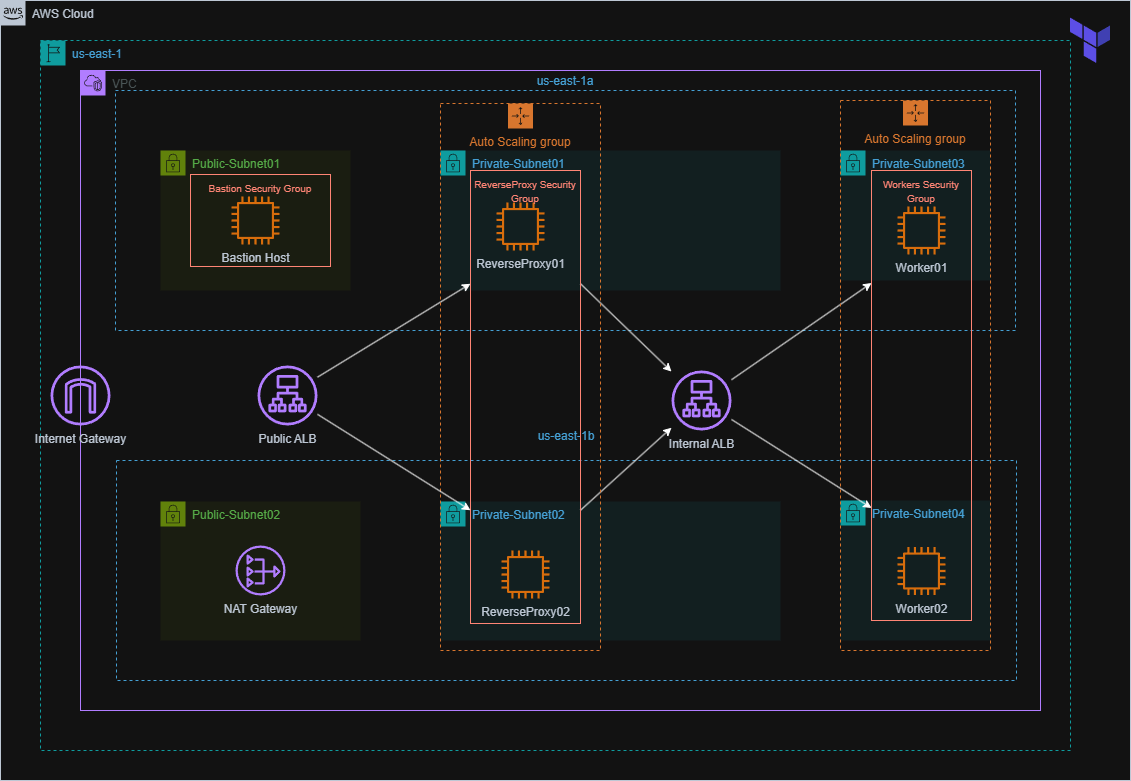

The diagram above was exported from draw.io. Its source (the exported page's mxGraphModel, read from the mxfile embedded in the PNG):
<mxGraphModel dx="1959" dy="834" grid="1" gridSize="10" guides="1" tooltips="1" connect="1" arrows="1" fold="1" page="1" pageScale="1" pageWidth="1169" pageHeight="827" math="0" shadow="0">
  <root>
    <mxCell id="0" />
    <mxCell id="1" parent="0" />
    <mxCell id="G1fOhXJnl0JnmOdy4Hrh-1" value="AWS Cloud" style="points=[[0,0],[0.25,0],[0.5,0],[0.75,0],[1,0],[1,0.25],[1,0.5],[1,0.75],[1,1],[0.75,1],[0.5,1],[0.25,1],[0,1],[0,0.75],[0,0.5],[0,0.25]];outlineConnect=0;gradientColor=none;html=1;whiteSpace=wrap;fontSize=12;fontStyle=0;container=1;pointerEvents=0;collapsible=0;recursiveResize=0;shape=mxgraph.aws4.group;grIcon=mxgraph.aws4.group_aws_cloud_alt;strokeColor=#232F3E;fillColor=none;verticalAlign=top;align=left;spacingLeft=30;fontColor=#232F3E;dashed=0;" parent="1" vertex="1">
      <mxGeometry x="20" width="1130" height="780" as="geometry" />
    </mxCell>
    <mxCell id="G1fOhXJnl0JnmOdy4Hrh-2" value="us-east-1" style="points=[[0,0],[0.25,0],[0.5,0],[0.75,0],[1,0],[1,0.25],[1,0.5],[1,0.75],[1,1],[0.75,1],[0.5,1],[0.25,1],[0,1],[0,0.75],[0,0.5],[0,0.25]];outlineConnect=0;gradientColor=none;html=1;whiteSpace=wrap;fontSize=12;fontStyle=0;container=1;pointerEvents=0;collapsible=0;recursiveResize=0;shape=mxgraph.aws4.group;grIcon=mxgraph.aws4.group_region;strokeColor=#00A4A6;fillColor=none;verticalAlign=top;align=left;spacingLeft=30;fontColor=#147EBA;dashed=1;" parent="G1fOhXJnl0JnmOdy4Hrh-1" vertex="1">
      <mxGeometry x="40" y="40" width="1030" height="710" as="geometry" />
    </mxCell>
    <mxCell id="G1fOhXJnl0JnmOdy4Hrh-3" value="VPC" style="points=[[0,0],[0.25,0],[0.5,0],[0.75,0],[1,0],[1,0.25],[1,0.5],[1,0.75],[1,1],[0.75,1],[0.5,1],[0.25,1],[0,1],[0,0.75],[0,0.5],[0,0.25]];outlineConnect=0;gradientColor=none;html=1;whiteSpace=wrap;fontSize=12;fontStyle=0;container=1;pointerEvents=0;collapsible=0;recursiveResize=0;shape=mxgraph.aws4.group;grIcon=mxgraph.aws4.group_vpc2;strokeColor=#8C4FFF;fillColor=none;verticalAlign=top;align=left;spacingLeft=30;fontColor=#AAB7B8;dashed=0;" parent="G1fOhXJnl0JnmOdy4Hrh-2" vertex="1">
      <mxGeometry x="40" y="30" width="960" height="640" as="geometry" />
    </mxCell>
    <mxCell id="Szqls5teHbZn4-42w_E4-69" value="us-east-1a" style="fillColor=none;strokeColor=#147EBA;dashed=1;verticalAlign=bottom;fontStyle=0;fontColor=#147EBA;whiteSpace=wrap;html=1;labelPosition=center;verticalLabelPosition=top;align=center;" parent="G1fOhXJnl0JnmOdy4Hrh-3" vertex="1">
      <mxGeometry x="35" y="20" width="900" height="240" as="geometry" />
    </mxCell>
    <mxCell id="G1fOhXJnl0JnmOdy4Hrh-4" value="us-east-1b&lt;div&gt;&lt;br&gt;&lt;/div&gt;" style="fillColor=none;strokeColor=#147EBA;dashed=1;verticalAlign=bottom;fontStyle=0;fontColor=#147EBA;whiteSpace=wrap;html=1;labelPosition=center;verticalLabelPosition=top;align=center;" parent="G1fOhXJnl0JnmOdy4Hrh-3" vertex="1">
      <mxGeometry x="36" y="390" width="900" height="220" as="geometry" />
    </mxCell>
    <mxCell id="Szqls5teHbZn4-42w_E4-60" value="Private-Subnet02" style="points=[[0,0],[0.25,0],[0.5,0],[0.75,0],[1,0],[1,0.25],[1,0.5],[1,0.75],[1,1],[0.75,1],[0.5,1],[0.25,1],[0,1],[0,0.75],[0,0.5],[0,0.25]];outlineConnect=0;gradientColor=none;html=1;whiteSpace=wrap;fontSize=12;fontStyle=0;container=1;pointerEvents=0;collapsible=0;recursiveResize=0;shape=mxgraph.aws4.group;grIcon=mxgraph.aws4.group_security_group;grStroke=0;strokeColor=#00A4A6;fillColor=#E6F6F7;verticalAlign=top;align=left;spacingLeft=30;fontColor=#147EBA;dashed=0;" parent="G1fOhXJnl0JnmOdy4Hrh-3" vertex="1">
      <mxGeometry x="360" y="431" width="340" height="139" as="geometry" />
    </mxCell>
    <mxCell id="Szqls5teHbZn4-42w_E4-56" value="Private-Subnet01" style="points=[[0,0],[0.25,0],[0.5,0],[0.75,0],[1,0],[1,0.25],[1,0.5],[1,0.75],[1,1],[0.75,1],[0.5,1],[0.25,1],[0,1],[0,0.75],[0,0.5],[0,0.25]];outlineConnect=0;gradientColor=none;html=1;whiteSpace=wrap;fontSize=12;fontStyle=0;container=1;pointerEvents=0;collapsible=0;recursiveResize=0;shape=mxgraph.aws4.group;grIcon=mxgraph.aws4.group_security_group;grStroke=0;strokeColor=#00A4A6;fillColor=#E6F6F7;verticalAlign=top;align=left;spacingLeft=30;fontColor=#147EBA;dashed=0;" parent="G1fOhXJnl0JnmOdy4Hrh-3" vertex="1">
      <mxGeometry x="360" y="80" width="340" height="140" as="geometry" />
    </mxCell>
    <mxCell id="Szqls5teHbZn4-42w_E4-31" value="Public-Subnet02" style="points=[[0,0],[0.25,0],[0.5,0],[0.75,0],[1,0],[1,0.25],[1,0.5],[1,0.75],[1,1],[0.75,1],[0.5,1],[0.25,1],[0,1],[0,0.75],[0,0.5],[0,0.25]];outlineConnect=0;gradientColor=none;html=1;whiteSpace=wrap;fontSize=12;fontStyle=0;container=1;pointerEvents=0;collapsible=0;recursiveResize=0;shape=mxgraph.aws4.group;grIcon=mxgraph.aws4.group_security_group;grStroke=0;strokeColor=#7AA116;fillColor=#F2F6E8;verticalAlign=top;align=left;spacingLeft=30;fontColor=#248814;dashed=0;" parent="G1fOhXJnl0JnmOdy4Hrh-3" vertex="1">
      <mxGeometry x="80" y="431" width="200" height="139" as="geometry" />
    </mxCell>
    <mxCell id="G1fOhXJnl0JnmOdy4Hrh-11" value="Private-Subnet03" style="points=[[0,0],[0.25,0],[0.5,0],[0.75,0],[1,0],[1,0.25],[1,0.5],[1,0.75],[1,1],[0.75,1],[0.5,1],[0.25,1],[0,1],[0,0.75],[0,0.5],[0,0.25]];outlineConnect=0;gradientColor=none;html=1;whiteSpace=wrap;fontSize=12;fontStyle=0;container=1;pointerEvents=0;collapsible=0;recursiveResize=0;shape=mxgraph.aws4.group;grIcon=mxgraph.aws4.group_security_group;grStroke=0;strokeColor=#00A4A6;fillColor=#E6F6F7;verticalAlign=top;align=left;spacingLeft=30;fontColor=#147EBA;dashed=0;" parent="G1fOhXJnl0JnmOdy4Hrh-3" vertex="1">
      <mxGeometry x="760" y="80" width="150" height="130" as="geometry" />
    </mxCell>
    <mxCell id="G1fOhXJnl0JnmOdy4Hrh-12" value="Public ALB" style="sketch=0;outlineConnect=0;fontColor=#232F3E;gradientColor=none;fillColor=#8C4FFF;strokeColor=none;dashed=0;verticalLabelPosition=bottom;verticalAlign=top;align=center;html=1;fontSize=12;fontStyle=0;aspect=fixed;pointerEvents=1;shape=mxgraph.aws4.application_load_balancer;" parent="G1fOhXJnl0JnmOdy4Hrh-3" vertex="1">
      <mxGeometry x="177" y="295" width="60" height="60" as="geometry" />
    </mxCell>
    <mxCell id="G1fOhXJnl0JnmOdy4Hrh-31" value="Internal ALB" style="sketch=0;outlineConnect=0;fontColor=#232F3E;gradientColor=none;fillColor=#8C4FFF;strokeColor=none;dashed=0;verticalLabelPosition=bottom;verticalAlign=top;align=center;html=1;fontSize=12;fontStyle=0;aspect=fixed;pointerEvents=1;shape=mxgraph.aws4.application_load_balancer;" parent="G1fOhXJnl0JnmOdy4Hrh-3" vertex="1">
      <mxGeometry x="591" y="300" width="60" height="60" as="geometry" />
    </mxCell>
    <mxCell id="G1fOhXJnl0JnmOdy4Hrh-38" value="Private-Subnet04" style="points=[[0,0],[0.25,0],[0.5,0],[0.75,0],[1,0],[1,0.25],[1,0.5],[1,0.75],[1,1],[0.75,1],[0.5,1],[0.25,1],[0,1],[0,0.75],[0,0.5],[0,0.25]];outlineConnect=0;gradientColor=none;html=1;whiteSpace=wrap;fontSize=12;fontStyle=0;container=1;pointerEvents=0;collapsible=0;recursiveResize=0;shape=mxgraph.aws4.group;grIcon=mxgraph.aws4.group_security_group;grStroke=0;strokeColor=#00A4A6;fillColor=#E6F6F7;verticalAlign=top;align=left;spacingLeft=30;fontColor=#147EBA;dashed=0;" parent="G1fOhXJnl0JnmOdy4Hrh-3" vertex="1">
      <mxGeometry x="760" y="430" width="150" height="140" as="geometry" />
    </mxCell>
    <mxCell id="G1fOhXJnl0JnmOdy4Hrh-18" value="Internet Gateway" style="sketch=0;outlineConnect=0;fontColor=#232F3E;gradientColor=none;fillColor=#8C4FFF;strokeColor=none;dashed=0;verticalLabelPosition=bottom;verticalAlign=top;align=center;html=1;fontSize=12;fontStyle=0;aspect=fixed;pointerEvents=1;shape=mxgraph.aws4.internet_gateway;" parent="G1fOhXJnl0JnmOdy4Hrh-3" vertex="1">
      <mxGeometry x="-30" y="295" width="60" height="60" as="geometry" />
    </mxCell>
    <mxCell id="G1fOhXJnl0JnmOdy4Hrh-51" value="" style="endArrow=classic;html=1;rounded=0;entryX=0;entryY=0.75;entryDx=0;entryDy=0;" parent="G1fOhXJnl0JnmOdy4Hrh-3" source="G1fOhXJnl0JnmOdy4Hrh-31" target="G1fOhXJnl0JnmOdy4Hrh-13" edge="1">
      <mxGeometry width="50" height="50" relative="1" as="geometry">
        <mxPoint x="680" y="335" as="sourcePoint" />
        <mxPoint x="730" y="385" as="targetPoint" />
      </mxGeometry>
    </mxCell>
    <mxCell id="G1fOhXJnl0JnmOdy4Hrh-50" value="" style="endArrow=classic;html=1;rounded=0;entryX=0;entryY=0.25;entryDx=0;entryDy=0;" parent="G1fOhXJnl0JnmOdy4Hrh-3" source="G1fOhXJnl0JnmOdy4Hrh-31" target="G1fOhXJnl0JnmOdy4Hrh-13" edge="1">
      <mxGeometry width="50" height="50" relative="1" as="geometry">
        <mxPoint x="680" y="265" as="sourcePoint" />
        <mxPoint x="730" y="215" as="targetPoint" />
      </mxGeometry>
    </mxCell>
    <mxCell id="Szqls5teHbZn4-42w_E4-29" value="Public-Subnet01" style="points=[[0,0],[0.25,0],[0.5,0],[0.75,0],[1,0],[1,0.25],[1,0.5],[1,0.75],[1,1],[0.75,1],[0.5,1],[0.25,1],[0,1],[0,0.75],[0,0.5],[0,0.25]];outlineConnect=0;gradientColor=none;html=1;whiteSpace=wrap;fontSize=12;fontStyle=0;container=1;pointerEvents=0;collapsible=0;recursiveResize=0;shape=mxgraph.aws4.group;grIcon=mxgraph.aws4.group_security_group;grStroke=0;strokeColor=#7AA116;fillColor=#F2F6E8;verticalAlign=top;align=left;spacingLeft=30;fontColor=#248814;dashed=0;" parent="G1fOhXJnl0JnmOdy4Hrh-3" vertex="1">
      <mxGeometry x="80" y="80" width="190" height="140" as="geometry" />
    </mxCell>
    <mxCell id="G1fOhXJnl0JnmOdy4Hrh-53" value="" style="endArrow=classic;html=1;rounded=0;exitX=1;exitY=0.25;exitDx=0;exitDy=0;" parent="G1fOhXJnl0JnmOdy4Hrh-3" source="G1fOhXJnl0JnmOdy4Hrh-48" target="G1fOhXJnl0JnmOdy4Hrh-31" edge="1">
      <mxGeometry width="50" height="50" relative="1" as="geometry">
        <mxPoint x="530" y="210" as="sourcePoint" />
        <mxPoint x="580" y="260" as="targetPoint" />
      </mxGeometry>
    </mxCell>
    <mxCell id="Szqls5teHbZn4-42w_E4-35" value="" style="endArrow=classic;html=1;rounded=0;exitX=1;exitY=0.75;exitDx=0;exitDy=0;" parent="G1fOhXJnl0JnmOdy4Hrh-3" source="G1fOhXJnl0JnmOdy4Hrh-48" target="G1fOhXJnl0JnmOdy4Hrh-31" edge="1">
      <mxGeometry width="50" height="50" relative="1" as="geometry">
        <mxPoint x="540" y="290" as="sourcePoint" />
        <mxPoint x="620" y="375" as="targetPoint" />
      </mxGeometry>
    </mxCell>
    <mxCell id="G1fOhXJnl0JnmOdy4Hrh-54" value="" style="endArrow=classic;html=1;rounded=0;entryX=0;entryY=0.25;entryDx=0;entryDy=0;" parent="G1fOhXJnl0JnmOdy4Hrh-3" source="G1fOhXJnl0JnmOdy4Hrh-12" target="G1fOhXJnl0JnmOdy4Hrh-48" edge="1">
      <mxGeometry width="50" height="50" relative="1" as="geometry">
        <mxPoint x="310" y="273" as="sourcePoint" />
        <mxPoint x="360" y="223" as="targetPoint" />
      </mxGeometry>
    </mxCell>
    <mxCell id="Szqls5teHbZn4-42w_E4-37" value="Auto Scaling group" style="points=[[0,0],[0.25,0],[0.5,0],[0.75,0],[1,0],[1,0.25],[1,0.5],[1,0.75],[1,1],[0.75,1],[0.5,1],[0.25,1],[0,1],[0,0.75],[0,0.5],[0,0.25]];outlineConnect=0;gradientColor=none;html=1;whiteSpace=wrap;fontSize=12;fontStyle=0;container=1;pointerEvents=0;collapsible=0;recursiveResize=0;shape=mxgraph.aws4.groupCenter;grIcon=mxgraph.aws4.group_auto_scaling_group;grStroke=1;strokeColor=#D86613;fillColor=none;verticalAlign=top;align=center;fontColor=#D86613;dashed=1;spacingTop=25;" parent="G1fOhXJnl0JnmOdy4Hrh-3" vertex="1">
      <mxGeometry x="360" y="33" width="160" height="547" as="geometry" />
    </mxCell>
    <mxCell id="Szqls5teHbZn4-42w_E4-30" value="ReverseProxy01" style="sketch=0;outlineConnect=0;fontColor=#232F3E;gradientColor=none;fillColor=#ED7100;strokeColor=none;dashed=0;verticalLabelPosition=bottom;verticalAlign=top;align=center;html=1;fontSize=12;fontStyle=0;aspect=fixed;pointerEvents=1;shape=mxgraph.aws4.instance2;" parent="Szqls5teHbZn4-42w_E4-37" vertex="1">
      <mxGeometry x="56" y="99" width="48" height="48" as="geometry" />
    </mxCell>
    <mxCell id="G1fOhXJnl0JnmOdy4Hrh-48" value="&lt;font style=&quot;font-size: 10px;&quot;&gt;ReverseProxy Security Group&lt;/font&gt;" style="fillColor=none;strokeColor=#DD3522;verticalAlign=top;fontStyle=0;fontColor=#DD3522;whiteSpace=wrap;html=1;" parent="Szqls5teHbZn4-42w_E4-37" vertex="1">
      <mxGeometry x="30" y="67" width="110" height="453" as="geometry" />
    </mxCell>
    <mxCell id="Szqls5teHbZn4-42w_E4-64" value="ReverseProxy02" style="sketch=0;outlineConnect=0;fontColor=#232F3E;gradientColor=none;fillColor=#ED7100;strokeColor=none;dashed=0;verticalLabelPosition=bottom;verticalAlign=top;align=center;html=1;fontSize=12;fontStyle=0;aspect=fixed;pointerEvents=1;shape=mxgraph.aws4.instance2;" parent="Szqls5teHbZn4-42w_E4-37" vertex="1">
      <mxGeometry x="61" y="447" width="48" height="48" as="geometry" />
    </mxCell>
    <mxCell id="Szqls5teHbZn4-42w_E4-40" value="Auto Scaling group" style="points=[[0,0],[0.25,0],[0.5,0],[0.75,0],[1,0],[1,0.25],[1,0.5],[1,0.75],[1,1],[0.75,1],[0.5,1],[0.25,1],[0,1],[0,0.75],[0,0.5],[0,0.25]];outlineConnect=0;gradientColor=none;html=1;whiteSpace=wrap;fontSize=12;fontStyle=0;container=1;pointerEvents=0;collapsible=0;recursiveResize=0;shape=mxgraph.aws4.groupCenter;grIcon=mxgraph.aws4.group_auto_scaling_group;grStroke=1;strokeColor=#D86613;fillColor=none;verticalAlign=top;align=center;fontColor=#D86613;dashed=1;spacingTop=25;" parent="G1fOhXJnl0JnmOdy4Hrh-3" vertex="1">
      <mxGeometry x="760" y="30" width="150" height="550" as="geometry" />
    </mxCell>
    <mxCell id="G1fOhXJnl0JnmOdy4Hrh-40" value="Worker02" style="sketch=0;outlineConnect=0;fontColor=#232F3E;gradientColor=none;fillColor=#ED7100;strokeColor=none;dashed=0;verticalLabelPosition=bottom;verticalAlign=top;align=center;html=1;fontSize=12;fontStyle=0;aspect=fixed;pointerEvents=1;shape=mxgraph.aws4.instance2;" parent="Szqls5teHbZn4-42w_E4-40" vertex="1">
      <mxGeometry x="57" y="446.5" width="48" height="48" as="geometry" />
    </mxCell>
    <mxCell id="G1fOhXJnl0JnmOdy4Hrh-13" value="&lt;font style=&quot;font-size: 10px;&quot;&gt;Workers Security Group&lt;/font&gt;" style="fillColor=none;strokeColor=#DD3522;verticalAlign=top;fontStyle=0;fontColor=#DD3522;whiteSpace=wrap;html=1;" parent="Szqls5teHbZn4-42w_E4-40" vertex="1">
      <mxGeometry x="31" y="70" width="100" height="450" as="geometry" />
    </mxCell>
    <mxCell id="G1fOhXJnl0JnmOdy4Hrh-34" value="Worker01" style="sketch=0;outlineConnect=0;fontColor=#232F3E;gradientColor=none;fillColor=#ED7100;strokeColor=none;dashed=0;verticalLabelPosition=bottom;verticalAlign=top;align=center;html=1;fontSize=12;fontStyle=0;aspect=fixed;pointerEvents=1;shape=mxgraph.aws4.instance2;" parent="Szqls5teHbZn4-42w_E4-40" vertex="1">
      <mxGeometry x="57" y="106" width="48" height="48" as="geometry" />
    </mxCell>
    <mxCell id="G1fOhXJnl0JnmOdy4Hrh-36" value="NAT Gateway" style="sketch=0;outlineConnect=0;fontColor=#232F3E;gradientColor=none;fillColor=#8C4FFF;strokeColor=none;dashed=0;verticalLabelPosition=bottom;verticalAlign=top;align=center;html=1;fontSize=12;fontStyle=0;aspect=fixed;pointerEvents=1;shape=mxgraph.aws4.nat_gateway;" parent="G1fOhXJnl0JnmOdy4Hrh-3" vertex="1">
      <mxGeometry x="155" y="475" width="50" height="50" as="geometry" />
    </mxCell>
    <mxCell id="Szqls5teHbZn4-42w_E4-65" value="" style="endArrow=classic;html=1;rounded=0;entryX=0;entryY=0.75;entryDx=0;entryDy=0;" parent="G1fOhXJnl0JnmOdy4Hrh-3" source="G1fOhXJnl0JnmOdy4Hrh-12" target="G1fOhXJnl0JnmOdy4Hrh-48" edge="1">
      <mxGeometry width="50" height="50" relative="1" as="geometry">
        <mxPoint x="285.4670471027557" y="344.99931819731387" as="sourcePoint" />
        <mxPoint x="378" y="454" as="targetPoint" />
      </mxGeometry>
    </mxCell>
    <mxCell id="Szqls5teHbZn4-42w_E4-41" value="&lt;font style=&quot;font-size: 10px;&quot;&gt;Bastion Security Group&lt;/font&gt;" style="fillColor=none;strokeColor=#DD3522;verticalAlign=top;fontStyle=0;fontColor=#DD3522;whiteSpace=wrap;html=1;" parent="G1fOhXJnl0JnmOdy4Hrh-3" vertex="1">
      <mxGeometry x="110" y="104" width="140" height="92" as="geometry" />
    </mxCell>
    <mxCell id="IgnhlUiq9odZV8xp9Q6D-4" value="Bastion Host" style="sketch=0;outlineConnect=0;fontColor=#232F3E;gradientColor=none;fillColor=#ED7100;strokeColor=none;dashed=0;verticalLabelPosition=bottom;verticalAlign=top;align=center;html=1;fontSize=12;fontStyle=0;aspect=fixed;pointerEvents=1;shape=mxgraph.aws4.instance2;" vertex="1" parent="G1fOhXJnl0JnmOdy4Hrh-3">
      <mxGeometry x="151" y="126" width="48" height="48" as="geometry" />
    </mxCell>
    <mxCell id="Szqls5teHbZn4-42w_E4-53" value="" style="shape=image;verticalLabelPosition=bottom;verticalAlign=top;imageAspect=0;aspect=fixed;image=https://www.svgrepo.com/show/376353/terraform.svg;" parent="G1fOhXJnl0JnmOdy4Hrh-1" vertex="1">
      <mxGeometry x="1050" width="80" height="80" as="geometry" />
    </mxCell>
  </root>
</mxGraphModel>